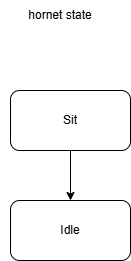

The diagram above was exported from draw.io. Its source (the exported page's mxGraphModel, read from the mxfile embedded in the PNG):
<mxGraphModel dx="1396" dy="819" grid="1" gridSize="10" guides="1" tooltips="1" connect="1" arrows="1" fold="1" page="1" pageScale="1" pageWidth="827" pageHeight="1169" math="0" shadow="0">
  <root>
    <mxCell id="0" />
    <mxCell id="1" parent="0" />
    <mxCell id="AuES29pPHF1dRSuhvxcS-1" value="hornet state" style="text;html=1;align=center;verticalAlign=middle;whiteSpace=wrap;rounded=0;" vertex="1" parent="1">
      <mxGeometry x="760" width="120" height="30" as="geometry" />
    </mxCell>
    <mxCell id="AuES29pPHF1dRSuhvxcS-2" value="Idle" style="rounded=1;whiteSpace=wrap;html=1;" vertex="1" parent="1">
      <mxGeometry x="770" y="200" width="120" height="60" as="geometry" />
    </mxCell>
    <mxCell id="AuES29pPHF1dRSuhvxcS-3" value="Sit" style="rounded=1;whiteSpace=wrap;html=1;" vertex="1" parent="1">
      <mxGeometry x="770" y="90" width="120" height="60" as="geometry" />
    </mxCell>
    <mxCell id="AuES29pPHF1dRSuhvxcS-4" value="" style="curved=1;endArrow=classic;html=1;rounded=0;exitX=0.5;exitY=1;exitDx=0;exitDy=0;entryX=0.5;entryY=0;entryDx=0;entryDy=0;" edge="1" parent="1" source="AuES29pPHF1dRSuhvxcS-3" target="AuES29pPHF1dRSuhvxcS-2">
      <mxGeometry width="50" height="50" relative="1" as="geometry">
        <mxPoint x="1000" y="410" as="sourcePoint" />
        <mxPoint x="1100" y="130" as="targetPoint" />
        <Array as="points" />
      </mxGeometry>
    </mxCell>
  </root>
</mxGraphModel>